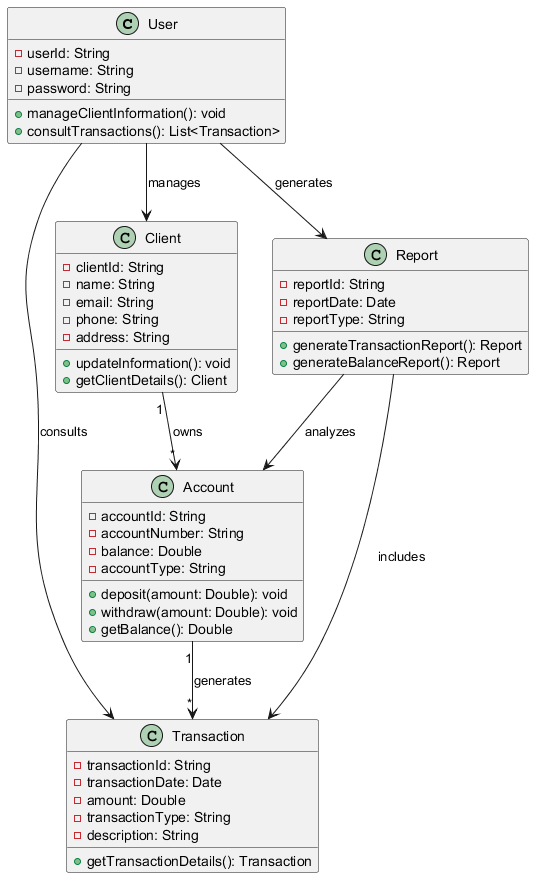

The diagram above was rendered by PlantUML. Its source (embedded in the PNG):
@startuml
class User {
    - userId: String
    - username: String
    - password: String
    + manageClientInformation(): void
    + consultTransactions(): List<Transaction>
}

class Client {
    - clientId: String
    - name: String
    - email: String
    - phone: String
    - address: String
    + updateInformation(): void
    + getClientDetails(): Client
}

class Account {
    - accountId: String
    - accountNumber: String
    - balance: Double
    - accountType: String
    + deposit(amount: Double): void
    + withdraw(amount: Double): void
    + getBalance(): Double
}

class Transaction {
    - transactionId: String
    - transactionDate: Date
    - amount: Double
    - transactionType: String
    - description: String
    + getTransactionDetails(): Transaction
}

class Report {
    - reportId: String
    - reportDate: Date
    - reportType: String
    + generateTransactionReport(): Report
    + generateBalanceReport(): Report
}

User --> Client : manages
Client "1" --> "*" Account : owns
Account "1" --> "*" Transaction : generates
User --> Transaction : consults
User --> Report : generates
Report --> Transaction : includes
Report --> Account : analyzes
@enduml